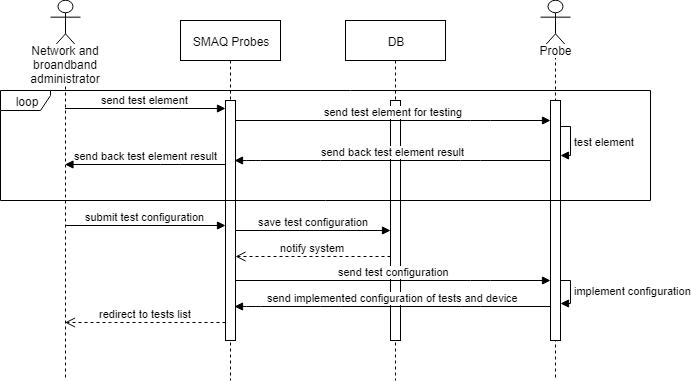

The diagram above was exported from draw.io. Its source (the exported page's mxGraphModel, read from the mxfile embedded in the PNG):
<mxGraphModel dx="840" dy="435" grid="1" gridSize="10" guides="1" tooltips="1" connect="1" arrows="1" fold="1" page="1" pageScale="1" pageWidth="827" pageHeight="1169" math="0" shadow="0">
  <root>
    <mxCell id="0" />
    <mxCell id="1" parent="0" />
    <mxCell id="aqByc05Zi8-9KhgWz1-U-2" value="SMAQ Probes" style="shape=umlLifeline;perimeter=lifelinePerimeter;whiteSpace=wrap;html=1;container=1;collapsible=0;recursiveResize=0;outlineConnect=0;" vertex="1" parent="1">
      <mxGeometry x="290" y="40" width="100" height="360" as="geometry" />
    </mxCell>
    <mxCell id="aqByc05Zi8-9KhgWz1-U-8" value="" style="html=1;points=[];perimeter=orthogonalPerimeter;" vertex="1" parent="aqByc05Zi8-9KhgWz1-U-2">
      <mxGeometry x="45" y="80" width="10" height="240" as="geometry" />
    </mxCell>
    <mxCell id="aqByc05Zi8-9KhgWz1-U-3" value="DB" style="shape=umlLifeline;perimeter=lifelinePerimeter;whiteSpace=wrap;html=1;container=1;collapsible=0;recursiveResize=0;outlineConnect=0;" vertex="1" parent="1">
      <mxGeometry x="455" y="40" width="100" height="360" as="geometry" />
    </mxCell>
    <mxCell id="aqByc05Zi8-9KhgWz1-U-9" value="" style="html=1;points=[];perimeter=orthogonalPerimeter;" vertex="1" parent="aqByc05Zi8-9KhgWz1-U-3">
      <mxGeometry x="45" y="80" width="10" height="240" as="geometry" />
    </mxCell>
    <mxCell id="aqByc05Zi8-9KhgWz1-U-5" value="Network and broandband administrator" style="shape=umlLifeline;participant=umlActor;perimeter=lifelinePerimeter;whiteSpace=wrap;html=1;container=1;collapsible=0;recursiveResize=0;verticalAlign=top;spacingTop=36;labelBackgroundColor=#ffffff;outlineConnect=0;size=50;" vertex="1" parent="1">
      <mxGeometry x="160" y="20" width="30" height="380" as="geometry" />
    </mxCell>
    <mxCell id="aqByc05Zi8-9KhgWz1-U-6" value="Probe" style="shape=umlLifeline;participant=umlActor;perimeter=lifelinePerimeter;whiteSpace=wrap;html=1;container=1;collapsible=0;recursiveResize=0;verticalAlign=top;spacingTop=36;labelBackgroundColor=#ffffff;outlineConnect=0;size=50;" vertex="1" parent="1">
      <mxGeometry x="650" y="20" width="30" height="380" as="geometry" />
    </mxCell>
    <mxCell id="aqByc05Zi8-9KhgWz1-U-10" value="" style="html=1;points=[];perimeter=orthogonalPerimeter;" vertex="1" parent="aqByc05Zi8-9KhgWz1-U-6">
      <mxGeometry x="10" y="100" width="10" height="240" as="geometry" />
    </mxCell>
    <mxCell id="aqByc05Zi8-9KhgWz1-U-19" value="implement configuration" style="edgeStyle=orthogonalEdgeStyle;html=1;align=left;spacingLeft=2;endArrow=block;rounded=0;exitX=1;exitY=0.5;exitDx=0;exitDy=0;exitPerimeter=0;entryX=1;entryY=0.846;entryDx=0;entryDy=0;entryPerimeter=0;" edge="1" target="aqByc05Zi8-9KhgWz1-U-10" parent="aqByc05Zi8-9KhgWz1-U-6" source="aqByc05Zi8-9KhgWz1-U-10">
      <mxGeometry x="0.5534" relative="1" as="geometry">
        <mxPoint x="80" y="260" as="sourcePoint" />
        <Array as="points">
          <mxPoint x="20" y="280" />
          <mxPoint x="30" y="280" />
          <mxPoint x="30" y="303" />
        </Array>
        <mxPoint x="30" y="260" as="targetPoint" />
        <mxPoint as="offset" />
      </mxGeometry>
    </mxCell>
    <mxCell id="aqByc05Zi8-9KhgWz1-U-28" value="test element" style="edgeStyle=orthogonalEdgeStyle;html=1;align=left;spacingLeft=2;endArrow=block;rounded=0;entryX=1;entryY=0.229;exitX=1;exitY=0.108;exitDx=0;exitDy=0;exitPerimeter=0;entryDx=0;entryDy=0;entryPerimeter=0;" edge="1" target="aqByc05Zi8-9KhgWz1-U-10" parent="aqByc05Zi8-9KhgWz1-U-6" source="aqByc05Zi8-9KhgWz1-U-10">
      <mxGeometry relative="1" as="geometry">
        <mxPoint x="-505" y="400" as="sourcePoint" />
        <Array as="points">
          <mxPoint x="30" y="126" />
          <mxPoint x="30" y="155" />
        </Array>
        <mxPoint x="-500" y="420" as="targetPoint" />
      </mxGeometry>
    </mxCell>
    <mxCell id="aqByc05Zi8-9KhgWz1-U-11" value="send test element" style="html=1;verticalAlign=bottom;endArrow=block;entryX=0;entryY=0.033;entryDx=0;entryDy=0;entryPerimeter=0;" edge="1" parent="1" source="aqByc05Zi8-9KhgWz1-U-5" target="aqByc05Zi8-9KhgWz1-U-8">
      <mxGeometry width="80" relative="1" as="geometry">
        <mxPoint x="180" y="128" as="sourcePoint" />
        <mxPoint x="330" y="127" as="targetPoint" />
        <Array as="points">
          <mxPoint x="280" y="128" />
        </Array>
      </mxGeometry>
    </mxCell>
    <mxCell id="aqByc05Zi8-9KhgWz1-U-12" value="save test configuration" style="html=1;verticalAlign=bottom;endArrow=block;" edge="1" parent="1">
      <mxGeometry width="80" relative="1" as="geometry">
        <mxPoint x="345" y="250" as="sourcePoint" />
        <mxPoint x="500" y="250" as="targetPoint" />
      </mxGeometry>
    </mxCell>
    <mxCell id="aqByc05Zi8-9KhgWz1-U-13" value="notify system" style="html=1;verticalAlign=bottom;endArrow=open;dashed=1;endSize=8;entryX=1;entryY=0.65;entryDx=0;entryDy=0;entryPerimeter=0;exitX=0;exitY=0.65;exitDx=0;exitDy=0;exitPerimeter=0;" edge="1" parent="1" source="aqByc05Zi8-9KhgWz1-U-9" target="aqByc05Zi8-9KhgWz1-U-8">
      <mxGeometry relative="1" as="geometry">
        <mxPoint x="495" y="189" as="sourcePoint" />
        <mxPoint x="373" y="220" as="targetPoint" />
        <Array as="points" />
      </mxGeometry>
    </mxCell>
    <mxCell id="aqByc05Zi8-9KhgWz1-U-14" value="send test configuration" style="html=1;verticalAlign=bottom;endArrow=block;exitX=1;exitY=0.75;exitDx=0;exitDy=0;exitPerimeter=0;entryX=0;entryY=0.75;entryDx=0;entryDy=0;entryPerimeter=0;" edge="1" parent="1" source="aqByc05Zi8-9KhgWz1-U-8" target="aqByc05Zi8-9KhgWz1-U-10">
      <mxGeometry width="80" relative="1" as="geometry">
        <mxPoint x="345" y="231" as="sourcePoint" />
        <mxPoint x="660" y="299" as="targetPoint" />
        <Array as="points">
          <mxPoint x="590" y="300" />
        </Array>
      </mxGeometry>
    </mxCell>
    <mxCell id="aqByc05Zi8-9KhgWz1-U-20" value="send implemented configuration of tests and device" style="html=1;verticalAlign=bottom;endArrow=block;entryX=0.9;entryY=0.858;entryDx=0;entryDy=0;entryPerimeter=0;" edge="1" parent="1" target="aqByc05Zi8-9KhgWz1-U-8">
      <mxGeometry width="80" relative="1" as="geometry">
        <mxPoint x="660" y="326" as="sourcePoint" />
        <mxPoint x="350" y="326" as="targetPoint" />
        <Array as="points">
          <mxPoint x="580" y="326" />
          <mxPoint x="440" y="326" />
          <mxPoint x="360" y="326" />
        </Array>
      </mxGeometry>
    </mxCell>
    <mxCell id="aqByc05Zi8-9KhgWz1-U-21" value="redirect to tests list" style="html=1;verticalAlign=bottom;endArrow=open;dashed=1;endSize=8;exitX=0;exitY=0.925;exitDx=0;exitDy=0;exitPerimeter=0;" edge="1" parent="1" source="aqByc05Zi8-9KhgWz1-U-8" target="aqByc05Zi8-9KhgWz1-U-5">
      <mxGeometry relative="1" as="geometry">
        <mxPoint x="220" y="420" as="sourcePoint" />
        <mxPoint x="175" y="298" as="targetPoint" />
        <Array as="points">
          <mxPoint x="230" y="342" />
        </Array>
      </mxGeometry>
    </mxCell>
    <mxCell id="aqByc05Zi8-9KhgWz1-U-25" value="send test element for testing" style="html=1;verticalAlign=bottom;endArrow=block;exitX=1;exitY=0.75;exitDx=0;exitDy=0;exitPerimeter=0;entryX=0;entryY=0.75;entryDx=0;entryDy=0;entryPerimeter=0;" edge="1" parent="1">
      <mxGeometry width="80" relative="1" as="geometry">
        <mxPoint x="345" y="140" as="sourcePoint" />
        <mxPoint x="660" y="140" as="targetPoint" />
        <Array as="points">
          <mxPoint x="590" y="140" />
        </Array>
      </mxGeometry>
    </mxCell>
    <mxCell id="aqByc05Zi8-9KhgWz1-U-29" value="send back test element result" style="html=1;verticalAlign=bottom;endArrow=block;entryX=0.9;entryY=0.858;entryDx=0;entryDy=0;entryPerimeter=0;" edge="1" parent="1">
      <mxGeometry width="80" relative="1" as="geometry">
        <mxPoint x="660" y="180" as="sourcePoint" />
        <mxPoint x="344" y="180" as="targetPoint" />
        <Array as="points">
          <mxPoint x="580" y="180" />
          <mxPoint x="440" y="180" />
          <mxPoint x="360" y="180" />
        </Array>
      </mxGeometry>
    </mxCell>
    <mxCell id="aqByc05Zi8-9KhgWz1-U-30" value="send back test element result" style="html=1;verticalAlign=bottom;endArrow=block;exitX=0;exitY=0.267;exitDx=0;exitDy=0;exitPerimeter=0;" edge="1" parent="1" source="aqByc05Zi8-9KhgWz1-U-8" target="aqByc05Zi8-9KhgWz1-U-5">
      <mxGeometry width="80" relative="1" as="geometry">
        <mxPoint x="320" y="160" as="sourcePoint" />
        <mxPoint x="180" y="200" as="targetPoint" />
        <Array as="points">
          <mxPoint x="280" y="184" />
        </Array>
      </mxGeometry>
    </mxCell>
    <mxCell id="aqByc05Zi8-9KhgWz1-U-31" value="loop" style="shape=umlFrame;whiteSpace=wrap;html=1;width=50;height=20;" vertex="1" parent="1">
      <mxGeometry x="110" y="110" width="650" height="110" as="geometry" />
    </mxCell>
    <mxCell id="aqByc05Zi8-9KhgWz1-U-32" value="submit test configuration" style="html=1;verticalAlign=bottom;endArrow=block;entryX=0;entryY=0.521;entryDx=0;entryDy=0;entryPerimeter=0;" edge="1" parent="1" source="aqByc05Zi8-9KhgWz1-U-5" target="aqByc05Zi8-9KhgWz1-U-8">
      <mxGeometry width="80" relative="1" as="geometry">
        <mxPoint x="215" y="240" as="sourcePoint" />
        <mxPoint x="335" y="240" as="targetPoint" />
      </mxGeometry>
    </mxCell>
  </root>
</mxGraphModel>